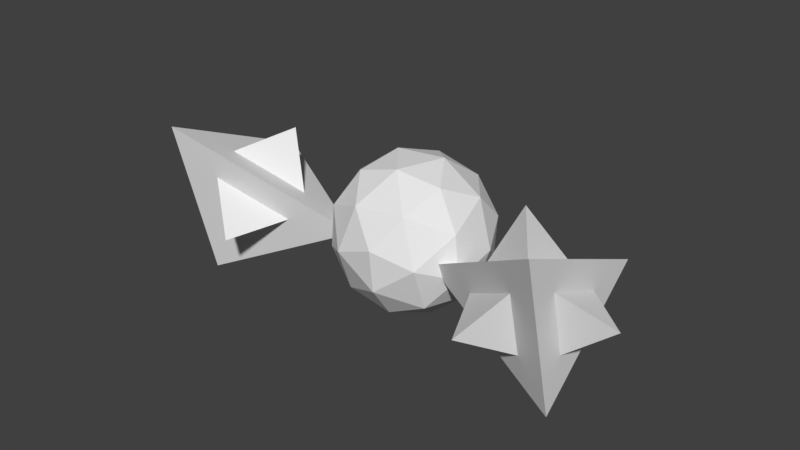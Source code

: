# Source: flappy_doodles.blend  (saved by Blender 2.78.0; exported with 4.5.12 LTS)
import bpy
from mathutils import Matrix  # noqa: F401  (used for matrix-valued properties, if any)

bpy.ops.wm.read_factory_settings(use_empty=True)
scene = bpy.context.scene
scene.name = 'Scene'

# ---- collections
col_collection_1 = bpy.data.collections.new('Collection 1'); scene.collection.children.link(col_collection_1)

# ---- world
world_world = bpy.data.worlds.new('World'); scene.world = world_world
world_world.color = (0.05088, 0.05088, 0.05088)
world_world.use_sun_shadow = False
world_world.sun_shadow_jitter_overblur = 0.0
world_world.cycles.sampling_method = 'MANUAL'

# ---- meshes
me_icosphere = bpy.data.meshes.new('Icosphere')
me_icosphere.from_pydata([(0.0, 0.0, -1.0), (0.7236, -0.5257, -0.4472), (-0.2764, -0.8506, -0.4472), (-0.8944, 0.0, -0.4472), (-0.2764, 0.8506, -0.4472), (0.7236, 0.5257, -0.4472), (0.2764, -0.8506, 0.4472), (-0.7236, -0.5257, 0.4472), (-0.7236, 0.5257, 0.4472), (0.2764, 0.8506, 0.4472), (0.8944, 0.0, 0.4472), (0.0, 0.0, 1.0), (-0.1625, -0.5, -0.8507), (0.4253, -0.309, -0.8507), (0.2629, -0.809, -0.5257), (0.8506, 0.0, -0.5257), (0.4253, 0.309, -0.8507), (-0.5257, 0.0, -0.8507), (-0.6882, -0.5, -0.5257), (-0.1625, 0.5, -0.8507), (-0.6882, 0.5, -0.5257), (0.2629, 0.809, -0.5257), (0.9511, -0.309, 0.0), (0.9511, 0.309, 0.0), (0.0, -1.0, 0.0), (0.5878, -0.809, 0.0), (-0.9511, -0.309, 0.0), (-0.5878, -0.809, 0.0), (-0.5878, 0.809, 0.0), (-0.9511, 0.309, 0.0), (0.5878, 0.809, 0.0), (0.0, 1.0, 0.0), (0.6882, -0.5, 0.5257), (-0.2629, -0.809, 0.5257), (-0.8506, 0.0, 0.5257), (-0.2629, 0.809, 0.5257), (0.6882, 0.5, 0.5257), (0.1625, -0.5, 0.8507), (0.5257, 0.0, 0.8507), (-0.4253, -0.309, 0.8507), (-0.4253, 0.309, 0.8507), (0.1625, 0.5, 0.8507)], [], [(0, 13, 12), (1, 13, 15), (0, 12, 17), (0, 17, 19), (0, 19, 16), (1, 15, 22), (2, 14, 24), (3, 18, 26), (4, 20, 28), (5, 21, 30), (1, 22, 25), (2, 24, 27), (3, 26, 29), (4, 28, 31), (5, 30, 23), (6, 32, 37), (7, 33, 39), (8, 34, 40), (9, 35, 41), (10, 36, 38), (38, 41, 11), (38, 36, 41), (36, 9, 41), (41, 40, 11), (41, 35, 40), (35, 8, 40), (40, 39, 11), (40, 34, 39), (34, 7, 39), (39, 37, 11), (39, 33, 37), (33, 6, 37), (37, 38, 11), (37, 32, 38), (32, 10, 38), (23, 36, 10), (23, 30, 36), (30, 9, 36), (31, 35, 9), (31, 28, 35), (28, 8, 35), (29, 34, 8), (29, 26, 34), (26, 7, 34), (27, 33, 7), (27, 24, 33), (24, 6, 33), (25, 32, 6), (25, 22, 32), (22, 10, 32), (30, 31, 9), (30, 21, 31), (21, 4, 31), (28, 29, 8), (28, 20, 29), (20, 3, 29), (26, 27, 7), (26, 18, 27), (18, 2, 27), (24, 25, 6), (24, 14, 25), (14, 1, 25), (22, 23, 10), (22, 15, 23), (15, 5, 23), (16, 21, 5), (16, 19, 21), (19, 4, 21), (19, 20, 4), (19, 17, 20), (17, 3, 20), (17, 18, 3), (17, 12, 18), (12, 2, 18), (15, 16, 5), (15, 13, 16), (13, 0, 16), (12, 14, 2), (12, 13, 14), (13, 1, 14)])
me_icosphere.use_remesh_preserve_volume = False
me_icosphere.use_remesh_preserve_attributes = False
me_icosphere.use_mirror_vertex_groups = False
me_icosphere.update()
me_cube_001 = bpy.data.meshes.new('Cube.001')
me_cube_001.from_pydata([(0.1914, 0.0, 1.163), (0.8131, -1.651, 0.51), (0.8131, 0.0, 3.812), (0.8131, 1.651, 0.51), (0.6887, 1.321, 0.6406), (0.5644, 0.9906, 0.7713), (0.44, 0.6604, 0.9019), (0.3157, 0.3302, 1.032), (0.8131, -0.9906, 0.51), (0.8131, -0.3302, 0.51), (0.8131, 0.3302, 0.51), (0.8131, 0.9906, 0.51), (0.8131, -0.3302, 3.152), (0.8131, -0.6604, 2.491), (0.8131, -0.9906, 1.831), (0.8131, -1.321, 1.17), (0.3157, -0.3302, 1.032), (0.44, -0.6604, 0.9019), (0.5644, -0.9906, 0.7713), (0.6887, -1.321, 0.6406), (0.8131, 0.3302, 3.152), (0.8131, 0.6604, 2.491), (0.8131, 0.9906, 1.831), (0.8131, 1.321, 1.17), (0.6887, 0.0, 3.282), (0.5644, 0.0, 2.752), (0.44, 0.0, 2.223), (0.3157, 0.0, 1.693), (0.6887, -0.6604, 0.6406), (0.5644, -0.3302, 0.7713), (0.6887, 2.98e-08, 0.6406), (0.44, 0.0, 0.9019), (0.5644, 0.3302, 0.7713), (0.6887, 0.6604, 0.6406), (0.44, -0.3302, 1.562), (0.5644, -0.6604, 1.432), (0.5644, -0.3302, 2.092), (0.6887, -0.9906, 1.301), (0.6887, -0.6604, 1.961), (0.6887, -0.3302, 2.622), (0.8131, -0.6604, 1.17), (0.8131, 0.0, 1.17), (0.8131, -0.3302, 1.831), (0.8131, 0.6604, 1.17), (0.8131, 0.3302, 1.831), (0.8131, 0.0, 2.491), (0.6887, 0.9906, 1.301), (0.5644, 0.6604, 1.432), (0.6887, 0.6604, 1.961), (0.44, 0.3302, 1.562), (0.5644, 0.3302, 2.092), (0.6887, 0.3302, 2.622), (0.5422, -1.392, 2.249), (0.5422, 1.392, 2.249), (1.001, 0.0, 1.611), (0.5693, 1.987e-08, -0.2533)], [], [(0, 27, 7), (3, 23, 11), (1, 15, 19), (0, 7, 16), (19, 8, 1), (18, 28, 19), (17, 29, 18), (16, 31, 17), (19, 28, 8), (28, 9, 8), (18, 29, 28), (33, 30, 55), (28, 30, 9), (30, 10, 9), (17, 31, 29), (28, 29, 55), (29, 31, 55), (31, 32, 55), (30, 33, 10), (33, 11, 10), (16, 7, 31), (7, 6, 31), (31, 6, 32), (6, 5, 32), (32, 5, 33), (5, 4, 33), (33, 4, 11), (4, 3, 11), (16, 27, 0), (17, 34, 16), (18, 35, 17), (19, 37, 18), (16, 34, 27), (34, 26, 27), (17, 35, 34), (37, 38, 52), (34, 36, 26), (36, 25, 26), (18, 37, 35), (36, 34, 52), (38, 39, 52), (39, 36, 52), (36, 39, 25), (39, 24, 25), (19, 15, 37), (15, 14, 37), (37, 14, 38), (14, 13, 38), (38, 13, 39), (13, 12, 39), (39, 12, 24), (12, 2, 24), (8, 15, 1), (9, 40, 8), (10, 41, 9), (11, 43, 10), (8, 40, 15), (40, 14, 15), (9, 41, 40), (40, 41, 54), (40, 42, 14), (42, 13, 14), (10, 43, 41), (41, 43, 54), (43, 44, 54), (42, 40, 54), (42, 45, 13), (45, 12, 13), (11, 23, 43), (23, 22, 43), (43, 22, 44), (22, 21, 44), (44, 21, 45), (21, 20, 45), (45, 20, 12), (20, 2, 12), (4, 23, 3), (5, 46, 4), (6, 47, 5), (7, 49, 6), (4, 46, 23), (46, 22, 23), (5, 47, 46), (50, 51, 53), (46, 48, 22), (48, 21, 22), (6, 49, 47), (51, 48, 53), (46, 47, 53), (47, 49, 53), (48, 51, 21), (51, 20, 21), (7, 27, 49), (27, 26, 49), (49, 26, 50), (26, 25, 50), (50, 25, 51), (25, 24, 51), (51, 24, 20), (24, 2, 20), (35, 37, 52), (34, 35, 52), (48, 46, 53), (49, 50, 53), (45, 42, 54), (44, 45, 54), (32, 33, 55), (30, 28, 55)])
me_cube_001.use_remesh_preserve_volume = False
me_cube_001.use_remesh_preserve_attributes = False
me_cube_001.use_mirror_vertex_groups = False
me_cube_001.update()

# ---- objects
ob_icosphere = bpy.data.objects.new('Icosphere', me_icosphere)
ob_cube_001 = bpy.data.objects.new('Cube.001', me_cube_001)

# ---- transforms, parenting, visibility, modifiers, constraints
ob_icosphere.location = (0.0, 0.0, 2.449)
ob_icosphere.rotation_euler = (0.0, 3.816, 3.816)
ob_icosphere.scale = (1.722, 1.722, 1.722)
ob_icosphere.lineart.crease_threshold = 0.0
ob_cube_001.location = (0.0, 0.0, 1.467)
ob_cube_001.rotation_euler = (0.7054, 0.0, 0.0)
ob_cube_001.scale = (5.311, 1.0, 1.0)
ob_cube_001.lineart.crease_threshold = 0.0
_m = ob_cube_001.modifiers.new('Mirror', 'MIRROR')

# ---- collection membership
col_collection_1.objects.link(ob_icosphere)
col_collection_1.objects.link(ob_cube_001)

# ---- scene / render settings (as saved in the file)
scene.frame_start = 1; scene.frame_end = 60; scene.frame_set(41)
scene.render.engine = 'BLENDER_EEVEE_NEXT'
scene.render.resolution_percentage = 50
scene.render.fps = 60
scene.render.dither_intensity = 0.0
scene.cycles.use_denoising = False
scene.cycles.samples = 128
scene.cycles.sampling_pattern = 'TABULATED_SOBOL'
scene.cycles.light_sampling_threshold = 0.0
scene.cycles.use_adaptive_sampling = False
scene.cycles.use_light_tree = False
scene.cycles.blur_glossy = 0.0
scene.cycles.sample_clamp_indirect = 0.0
scene.view_settings.view_transform = 'Standard'
bpy.context.view_layer.update()

# ---- added for rendering (the .blend has no active camera and no usable light): camera, sun
cam_auto = bpy.data.cameras.new('AutoCamera')
cam_auto.lens = 50.0
cam_auto.sensor_width = 36.0
cam_auto.clip_end = 1000.0
ob_auto_camera = bpy.data.objects.new('AutoCamera', cam_auto)
scene.collection.objects.link(ob_auto_camera)
ob_auto_camera.location = (12.5727, -15.544, 12.8191)
ob_auto_camera.rotation_euler = (1.09748, -7.21219e-08, 0.694738)
scene.camera = ob_auto_camera
light_auto_sun = bpy.data.lights.new('AutoSun', 'SUN')
light_auto_sun.energy = 3.0
light_auto_sun.angle = 0.0523599
ob_auto_sun = bpy.data.objects.new('AutoSun', light_auto_sun)
scene.collection.objects.link(ob_auto_sun)
ob_auto_sun.rotation_euler = (0.872665, 0.174533, 0.523599)
bpy.context.view_layer.update()
